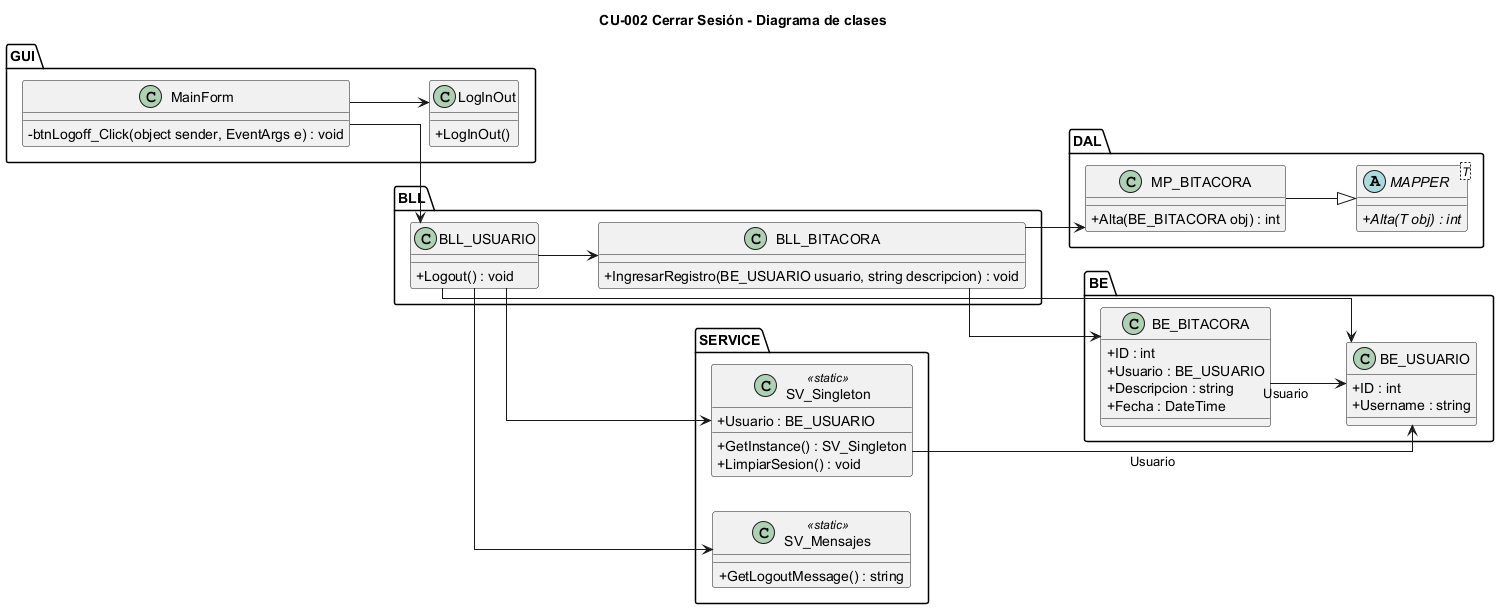

The diagram above was rendered by PlantUML. Its source (embedded in the PNG):
@startuml CU02_clases
title CU-002 Cerrar Sesión - Diagrama de clases
skinparam classAttributeIconSize 0
skinparam linetype ortho
left to right direction

package "GUI" {
  class MainForm {
    -btnLogoff_Click(object sender, EventArgs e) : void
  }
  class LogInOut {
    +LogInOut()
  }
}

package "BLL" {
  class BLL_USUARIO {
    +Logout() : void
  }
  class BLL_BITACORA {
    +IngresarRegistro(BE_USUARIO usuario, string descripcion) : void
  }
}

package "DAL" {
  abstract class "MAPPER<T>" as MAPPER {
    +{abstract} Alta(T obj) : int
  }
  class MP_BITACORA {
    +Alta(BE_BITACORA obj) : int
  }
}

package "SERVICE" {
  class SV_Singleton <<static>> {
    +GetInstance() : SV_Singleton
    +Usuario : BE_USUARIO
    +LimpiarSesion() : void
  }
  class SV_Mensajes <<static>> {
    +GetLogoutMessage() : string
  }
}

package "BE" {
  class BE_USUARIO {
    +ID : int
    +Username : string
  }
  class BE_BITACORA {
    +ID : int
    +Usuario : BE_USUARIO
    +Descripcion : string
    +Fecha : DateTime
  }
}

MainForm --> BLL_USUARIO
MainForm --> LogInOut
BLL_USUARIO --> BLL_BITACORA
BLL_USUARIO --> SV_Singleton
BLL_USUARIO --> SV_Mensajes
BLL_USUARIO --> BE_USUARIO
BLL_BITACORA --> MP_BITACORA
BLL_BITACORA --> BE_BITACORA
MP_BITACORA --|> MAPPER
BE_BITACORA --> BE_USUARIO : Usuario
SV_Singleton --> BE_USUARIO : Usuario
@enduml